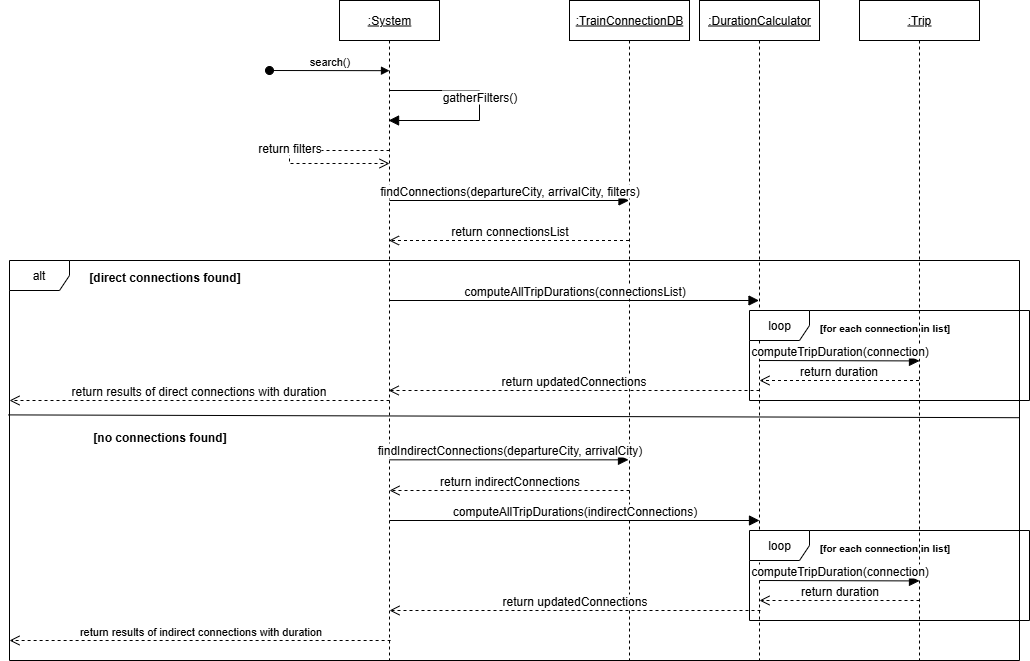

The diagram above was exported from draw.io. Its source (the exported page's mxGraphModel, read from the mxfile embedded in the PNG):
<mxGraphModel dx="1427" dy="721" grid="1" gridSize="10" guides="1" tooltips="1" connect="1" arrows="1" fold="1" page="1" pageScale="1" pageWidth="850" pageHeight="1100" math="0" shadow="0">
  <root>
    <mxCell id="0" />
    <mxCell id="1" parent="0" />
    <mxCell id="aM9ryv3xv72pqoxQDRHE-1" value="&lt;u&gt;:System&lt;/u&gt;" style="shape=umlLifeline;perimeter=lifelinePerimeter;whiteSpace=wrap;html=1;container=0;dropTarget=0;collapsible=0;recursiveResize=0;outlineConnect=0;portConstraint=eastwest;newEdgeStyle={&quot;edgeStyle&quot;:&quot;elbowEdgeStyle&quot;,&quot;elbow&quot;:&quot;vertical&quot;,&quot;curved&quot;:0,&quot;rounded&quot;:0};" parent="1" vertex="1">
      <mxGeometry x="460" y="250" width="100" height="660" as="geometry" />
    </mxCell>
    <mxCell id="aM9ryv3xv72pqoxQDRHE-5" value="&lt;u&gt;:TrainConnectionDB&lt;/u&gt;" style="shape=umlLifeline;perimeter=lifelinePerimeter;whiteSpace=wrap;html=1;container=0;dropTarget=0;collapsible=0;recursiveResize=0;outlineConnect=0;portConstraint=eastwest;newEdgeStyle={&quot;edgeStyle&quot;:&quot;elbowEdgeStyle&quot;,&quot;elbow&quot;:&quot;vertical&quot;,&quot;curved&quot;:0,&quot;rounded&quot;:0};" parent="1" vertex="1">
      <mxGeometry x="690" y="250" width="120" height="660" as="geometry" />
    </mxCell>
    <mxCell id="aM9ryv3xv72pqoxQDRHE-3" value="search()" style="html=1;verticalAlign=bottom;startArrow=oval;endArrow=block;startSize=8;edgeStyle=elbowEdgeStyle;elbow=vertical;curved=0;rounded=0;" parent="1" edge="1">
      <mxGeometry relative="1" as="geometry">
        <mxPoint x="390" y="320" as="sourcePoint" />
        <mxPoint x="510" y="320.10526315789474" as="targetPoint" />
      </mxGeometry>
    </mxCell>
    <mxCell id="dWYS7Jd9AjnmiHfVcqP3-7" value="return results of indirect connections with duration" style="html=1;verticalAlign=bottom;endArrow=open;dashed=1;endSize=8;curved=0;rounded=0;entryX=-0.002;entryY=0.838;entryDx=0;entryDy=0;entryPerimeter=0;" parent="1" edge="1">
      <mxGeometry relative="1" as="geometry">
        <mxPoint x="511.1199999999998" y="890.0000000000001" as="sourcePoint" />
        <mxPoint x="130" y="890.0000000000001" as="targetPoint" />
      </mxGeometry>
    </mxCell>
    <mxCell id="sXXyomPIrEXwvNgISfHX-1" value="&lt;u&gt;:DurationCalculator&lt;/u&gt;" style="shape=umlLifeline;perimeter=lifelinePerimeter;whiteSpace=wrap;html=1;container=0;dropTarget=0;collapsible=0;recursiveResize=0;outlineConnect=0;portConstraint=eastwest;newEdgeStyle={&quot;edgeStyle&quot;:&quot;elbowEdgeStyle&quot;,&quot;elbow&quot;:&quot;vertical&quot;,&quot;curved&quot;:0,&quot;rounded&quot;:0};" parent="1" vertex="1">
      <mxGeometry x="820" y="250" width="120" height="660" as="geometry" />
    </mxCell>
    <mxCell id="sXXyomPIrEXwvNgISfHX-5" value="gatherFilters()" style="html=1;verticalAlign=bottom;endArrow=block;curved=0;rounded=0;fontSize=12;startSize=8;endSize=8;" parent="1" edge="1">
      <mxGeometry width="80" relative="1" as="geometry">
        <mxPoint x="510" y="340" as="sourcePoint" />
        <mxPoint x="509.07142857142867" y="370" as="targetPoint" />
        <Array as="points">
          <mxPoint x="600" y="340" />
          <mxPoint x="600" y="370" />
        </Array>
      </mxGeometry>
    </mxCell>
    <mxCell id="sXXyomPIrEXwvNgISfHX-6" value="findConnections(departureCity, arrivalCity, filters)" style="html=1;verticalAlign=bottom;endArrow=block;curved=0;rounded=0;fontSize=12;startSize=8;endSize=8;" parent="1" edge="1">
      <mxGeometry width="80" relative="1" as="geometry">
        <mxPoint x="510" y="450" as="sourcePoint" />
        <mxPoint x="749.5000000000002" y="450" as="targetPoint" />
        <mxPoint as="offset" />
      </mxGeometry>
    </mxCell>
    <mxCell id="sXXyomPIrEXwvNgISfHX-8" value="return connectionsList" style="html=1;verticalAlign=bottom;endArrow=open;dashed=1;endSize=8;curved=0;rounded=0;fontSize=12;" parent="1" edge="1">
      <mxGeometry relative="1" as="geometry">
        <mxPoint x="749.5" y="490" as="sourcePoint" />
        <mxPoint x="509.5" y="490" as="targetPoint" />
      </mxGeometry>
    </mxCell>
    <mxCell id="sXXyomPIrEXwvNgISfHX-10" value="alt" style="shape=umlFrame;whiteSpace=wrap;html=1;pointerEvents=0;" parent="1" vertex="1">
      <mxGeometry x="130" y="510" width="1010" height="400" as="geometry" />
    </mxCell>
    <mxCell id="sXXyomPIrEXwvNgISfHX-11" value="&lt;font style=&quot;font-size: 12px;&quot;&gt;&lt;b style=&quot;&quot;&gt;[direct connections found]&lt;/b&gt;&lt;/font&gt;" style="text;html=1;align=center;verticalAlign=middle;resizable=0;points=[];autosize=1;strokeColor=none;fillColor=none;fontSize=16;" parent="1" vertex="1">
      <mxGeometry x="200" y="510" width="170" height="30" as="geometry" />
    </mxCell>
    <mxCell id="sXXyomPIrEXwvNgISfHX-12" value="computeAllTripDurations(connectionsList)" style="html=1;verticalAlign=bottom;endArrow=block;curved=0;rounded=0;fontSize=12;startSize=8;endSize=8;" parent="1" target="sXXyomPIrEXwvNgISfHX-1" edge="1">
      <mxGeometry width="80" relative="1" as="geometry">
        <mxPoint x="510" y="550" as="sourcePoint" />
        <mxPoint x="590" y="550" as="targetPoint" />
      </mxGeometry>
    </mxCell>
    <mxCell id="sXXyomPIrEXwvNgISfHX-13" value="return updatedConnections" style="html=1;verticalAlign=bottom;endArrow=open;dashed=1;endSize=8;curved=0;rounded=0;fontSize=12;" parent="1" edge="1">
      <mxGeometry relative="1" as="geometry">
        <mxPoint x="880" y="640" as="sourcePoint" />
        <mxPoint x="509.1666666666665" y="640" as="targetPoint" />
      </mxGeometry>
    </mxCell>
    <mxCell id="sXXyomPIrEXwvNgISfHX-14" value="return results of direct connections with duration" style="html=1;verticalAlign=bottom;endArrow=open;dashed=1;endSize=8;curved=0;rounded=0;fontSize=12;" parent="1" edge="1">
      <mxGeometry relative="1" as="geometry">
        <mxPoint x="510" y="650" as="sourcePoint" />
        <mxPoint x="130" y="650" as="targetPoint" />
      </mxGeometry>
    </mxCell>
    <mxCell id="sXXyomPIrEXwvNgISfHX-15" value="" style="endArrow=none;html=1;rounded=0;fontSize=12;startSize=8;endSize=8;curved=1;entryX=1;entryY=0.393;entryDx=0;entryDy=0;entryPerimeter=0;exitX=-0.001;exitY=0.386;exitDx=0;exitDy=0;exitPerimeter=0;" parent="1" target="sXXyomPIrEXwvNgISfHX-10" edge="1" source="sXXyomPIrEXwvNgISfHX-10">
      <mxGeometry width="50" height="50" relative="1" as="geometry">
        <mxPoint x="130" y="620" as="sourcePoint" />
        <mxPoint x="180" y="570" as="targetPoint" />
      </mxGeometry>
    </mxCell>
    <mxCell id="sXXyomPIrEXwvNgISfHX-16" value="&lt;font style=&quot;font-size: 12px;&quot;&gt;&lt;b style=&quot;&quot;&gt;[no connections found]&lt;/b&gt;&lt;/font&gt;" style="text;html=1;align=center;verticalAlign=middle;resizable=0;points=[];autosize=1;strokeColor=none;fillColor=none;fontSize=16;" parent="1" vertex="1">
      <mxGeometry x="200" y="670" width="160" height="30" as="geometry" />
    </mxCell>
    <mxCell id="sXXyomPIrEXwvNgISfHX-17" value="computeAllTripDurations(indirectConnections)" style="html=1;verticalAlign=bottom;endArrow=block;curved=0;rounded=0;fontSize=12;startSize=8;endSize=8;" parent="1" edge="1">
      <mxGeometry width="80" relative="1" as="geometry">
        <mxPoint x="510" y="770" as="sourcePoint" />
        <mxPoint x="880" y="770" as="targetPoint" />
      </mxGeometry>
    </mxCell>
    <mxCell id="sXXyomPIrEXwvNgISfHX-18" value="return updatedConnections" style="html=1;verticalAlign=bottom;endArrow=open;dashed=1;endSize=8;curved=0;rounded=0;fontSize=12;" parent="1" edge="1">
      <mxGeometry relative="1" as="geometry">
        <mxPoint x="881" y="860" as="sourcePoint" />
        <mxPoint x="510" y="860" as="targetPoint" />
      </mxGeometry>
    </mxCell>
    <mxCell id="sXXyomPIrEXwvNgISfHX-19" value="return indirectConnections" style="html=1;verticalAlign=bottom;endArrow=open;dashed=1;endSize=8;curved=0;rounded=0;fontSize=12;" parent="1" edge="1">
      <mxGeometry relative="1" as="geometry">
        <mxPoint x="750" y="740" as="sourcePoint" />
        <mxPoint x="510" y="740" as="targetPoint" />
      </mxGeometry>
    </mxCell>
    <mxCell id="sXXyomPIrEXwvNgISfHX-20" value="findIndirectConnections(departureCity, arrivalCity)" style="html=1;verticalAlign=bottom;endArrow=block;curved=0;rounded=0;fontSize=12;startSize=8;endSize=8;" parent="1" edge="1">
      <mxGeometry width="80" relative="1" as="geometry">
        <mxPoint x="510" y="709.33" as="sourcePoint" />
        <mxPoint x="749" y="709.33" as="targetPoint" />
        <mxPoint as="offset" />
      </mxGeometry>
    </mxCell>
    <mxCell id="1dzegS6OeQjGLmc_2LIB-1" value="return filters" style="html=1;verticalAlign=bottom;endArrow=open;dashed=1;endSize=8;curved=0;rounded=0;fontSize=12;entryX=0.498;entryY=0.506;entryDx=0;entryDy=0;entryPerimeter=0;" parent="1" edge="1">
      <mxGeometry relative="1" as="geometry">
        <mxPoint x="510" y="400" as="sourcePoint" />
        <mxPoint x="510" y="413" as="targetPoint" />
        <Array as="points">
          <mxPoint x="410" y="400" />
          <mxPoint x="410" y="413" />
        </Array>
      </mxGeometry>
    </mxCell>
    <mxCell id="sfOOMECZbrDMGiS0J3k3-1" value="&lt;u&gt;:Trip&lt;/u&gt;" style="shape=umlLifeline;perimeter=lifelinePerimeter;whiteSpace=wrap;html=1;container=0;dropTarget=0;collapsible=0;recursiveResize=0;outlineConnect=0;portConstraint=eastwest;newEdgeStyle={&quot;edgeStyle&quot;:&quot;elbowEdgeStyle&quot;,&quot;elbow&quot;:&quot;vertical&quot;,&quot;curved&quot;:0,&quot;rounded&quot;:0};" vertex="1" parent="1">
      <mxGeometry x="980" y="250" width="120" height="660" as="geometry" />
    </mxCell>
    <mxCell id="sfOOMECZbrDMGiS0J3k3-2" value="loop" style="shape=umlFrame;whiteSpace=wrap;html=1;pointerEvents=0;" vertex="1" parent="1">
      <mxGeometry x="870" y="560" width="280" height="90" as="geometry" />
    </mxCell>
    <mxCell id="sfOOMECZbrDMGiS0J3k3-3" value="&lt;span style=&quot;font-size: 10px;&quot;&gt;&lt;b&gt;[for each connection in list]&lt;/b&gt;&lt;/span&gt;" style="text;html=1;align=center;verticalAlign=middle;resizable=0;points=[];autosize=1;strokeColor=none;fillColor=none;fontSize=16;" vertex="1" parent="1">
      <mxGeometry x="930" y="560" width="150" height="30" as="geometry" />
    </mxCell>
    <mxCell id="sfOOMECZbrDMGiS0J3k3-4" value="computeTripDuration(connection)" style="html=1;verticalAlign=bottom;endArrow=block;curved=0;rounded=0;fontSize=12;startSize=8;endSize=8;" edge="1" parent="1">
      <mxGeometry width="80" relative="1" as="geometry">
        <mxPoint x="880" y="610" as="sourcePoint" />
        <mxPoint x="1040" y="610.43" as="targetPoint" />
      </mxGeometry>
    </mxCell>
    <mxCell id="sfOOMECZbrDMGiS0J3k3-5" value="return duration" style="html=1;verticalAlign=bottom;endArrow=open;dashed=1;endSize=8;curved=0;rounded=0;fontSize=12;" edge="1" parent="1" source="sfOOMECZbrDMGiS0J3k3-1">
      <mxGeometry relative="1" as="geometry">
        <mxPoint x="1250.8333333333335" y="630" as="sourcePoint" />
        <mxPoint x="880" y="630" as="targetPoint" />
      </mxGeometry>
    </mxCell>
    <mxCell id="sfOOMECZbrDMGiS0J3k3-6" value="loop" style="shape=umlFrame;whiteSpace=wrap;html=1;pointerEvents=0;" vertex="1" parent="1">
      <mxGeometry x="870" y="780" width="280" height="90" as="geometry" />
    </mxCell>
    <mxCell id="sfOOMECZbrDMGiS0J3k3-7" value="&lt;span style=&quot;font-size: 10px;&quot;&gt;&lt;b&gt;[for each connection in list]&lt;/b&gt;&lt;/span&gt;" style="text;html=1;align=center;verticalAlign=middle;resizable=0;points=[];autosize=1;strokeColor=none;fillColor=none;fontSize=16;" vertex="1" parent="1">
      <mxGeometry x="930" y="780" width="150" height="30" as="geometry" />
    </mxCell>
    <mxCell id="sfOOMECZbrDMGiS0J3k3-8" value="computeTripDuration(connection)" style="html=1;verticalAlign=bottom;endArrow=block;curved=0;rounded=0;fontSize=12;startSize=8;endSize=8;" edge="1" parent="1">
      <mxGeometry width="80" relative="1" as="geometry">
        <mxPoint x="880" y="830" as="sourcePoint" />
        <mxPoint x="1040" y="830.43" as="targetPoint" />
      </mxGeometry>
    </mxCell>
    <mxCell id="sfOOMECZbrDMGiS0J3k3-9" value="return duration" style="html=1;verticalAlign=bottom;endArrow=open;dashed=1;endSize=8;curved=0;rounded=0;fontSize=12;" edge="1" parent="1">
      <mxGeometry relative="1" as="geometry">
        <mxPoint x="1040" y="850" as="sourcePoint" />
        <mxPoint x="880" y="850" as="targetPoint" />
      </mxGeometry>
    </mxCell>
  </root>
</mxGraphModel>